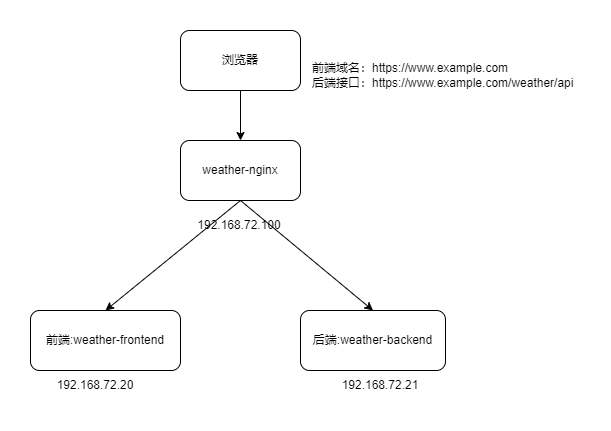

The diagram above was exported from draw.io. Its source (the exported page's mxGraphModel, read from the mxfile embedded in the PNG):
<mxGraphModel dx="819" dy="478" grid="1" gridSize="10" guides="1" tooltips="1" connect="1" arrows="1" fold="1" page="1" pageScale="1" pageWidth="827" pageHeight="1169" math="0" shadow="0">
  <root>
    <mxCell id="0" />
    <mxCell id="1" parent="0" />
    <mxCell id="IA2Cvjk8vsfcUU7SXqP8-2" value="前端:weather-frontend" style="rounded=1;whiteSpace=wrap;html=1;" parent="1" vertex="1">
      <mxGeometry x="170" y="360" width="150" height="60" as="geometry" />
    </mxCell>
    <mxCell id="5Ce02PGfxydNPv25YMHT-1" style="edgeStyle=orthogonalEdgeStyle;rounded=0;orthogonalLoop=1;jettySize=auto;html=1;entryX=0.5;entryY=0;entryDx=0;entryDy=0;" edge="1" parent="1" source="IA2Cvjk8vsfcUU7SXqP8-5" target="5Ce02PGfxydNPv25YMHT-6">
      <mxGeometry relative="1" as="geometry" />
    </mxCell>
    <mxCell id="IA2Cvjk8vsfcUU7SXqP8-5" value="浏览器" style="rounded=1;whiteSpace=wrap;html=1;" parent="1" vertex="1">
      <mxGeometry x="320" y="80" width="120" height="60" as="geometry" />
    </mxCell>
    <mxCell id="5Ce02PGfxydNPv25YMHT-2" value="前端域名：https://www.example.com&lt;div&gt;后端接口：https://www.example.com/weather/api&lt;/div&gt;" style="text;strokeColor=none;align=left;fillColor=none;html=1;verticalAlign=middle;whiteSpace=wrap;rounded=0;" vertex="1" parent="1">
      <mxGeometry x="450" y="110" width="270" height="30" as="geometry" />
    </mxCell>
    <mxCell id="5Ce02PGfxydNPv25YMHT-3" value="后端:weather-backend" style="rounded=1;whiteSpace=wrap;html=1;" vertex="1" parent="1">
      <mxGeometry x="440" y="360" width="145" height="60" as="geometry" />
    </mxCell>
    <mxCell id="5Ce02PGfxydNPv25YMHT-7" style="rounded=0;orthogonalLoop=1;jettySize=auto;html=1;entryX=0.5;entryY=0;entryDx=0;entryDy=0;exitX=0.5;exitY=1;exitDx=0;exitDy=0;" edge="1" parent="1" source="5Ce02PGfxydNPv25YMHT-6" target="IA2Cvjk8vsfcUU7SXqP8-2">
      <mxGeometry relative="1" as="geometry" />
    </mxCell>
    <mxCell id="5Ce02PGfxydNPv25YMHT-8" style="rounded=0;orthogonalLoop=1;jettySize=auto;html=1;exitX=0.5;exitY=1;exitDx=0;exitDy=0;entryX=0.5;entryY=0;entryDx=0;entryDy=0;" edge="1" parent="1" source="5Ce02PGfxydNPv25YMHT-6" target="5Ce02PGfxydNPv25YMHT-3">
      <mxGeometry relative="1" as="geometry" />
    </mxCell>
    <mxCell id="5Ce02PGfxydNPv25YMHT-6" value="weather-nginx" style="rounded=1;whiteSpace=wrap;html=1;" vertex="1" parent="1">
      <mxGeometry x="320" y="190" width="120" height="60" as="geometry" />
    </mxCell>
    <mxCell id="5Ce02PGfxydNPv25YMHT-9" value="192.168.72.20" style="text;strokeColor=none;align=center;fillColor=none;html=1;verticalAlign=middle;whiteSpace=wrap;rounded=0;" vertex="1" parent="1">
      <mxGeometry x="200" y="420" width="70" height="30" as="geometry" />
    </mxCell>
    <mxCell id="5Ce02PGfxydNPv25YMHT-10" value="192.168.72.21" style="text;strokeColor=none;align=center;fillColor=none;html=1;verticalAlign=middle;whiteSpace=wrap;rounded=0;" vertex="1" parent="1">
      <mxGeometry x="480" y="420" width="80" height="30" as="geometry" />
    </mxCell>
    <mxCell id="5Ce02PGfxydNPv25YMHT-11" value="192.168.72.100" style="text;strokeColor=none;align=center;fillColor=none;html=1;verticalAlign=middle;whiteSpace=wrap;rounded=0;" vertex="1" parent="1">
      <mxGeometry x="344" y="260" width="70" height="30" as="geometry" />
    </mxCell>
  </root>
</mxGraphModel>